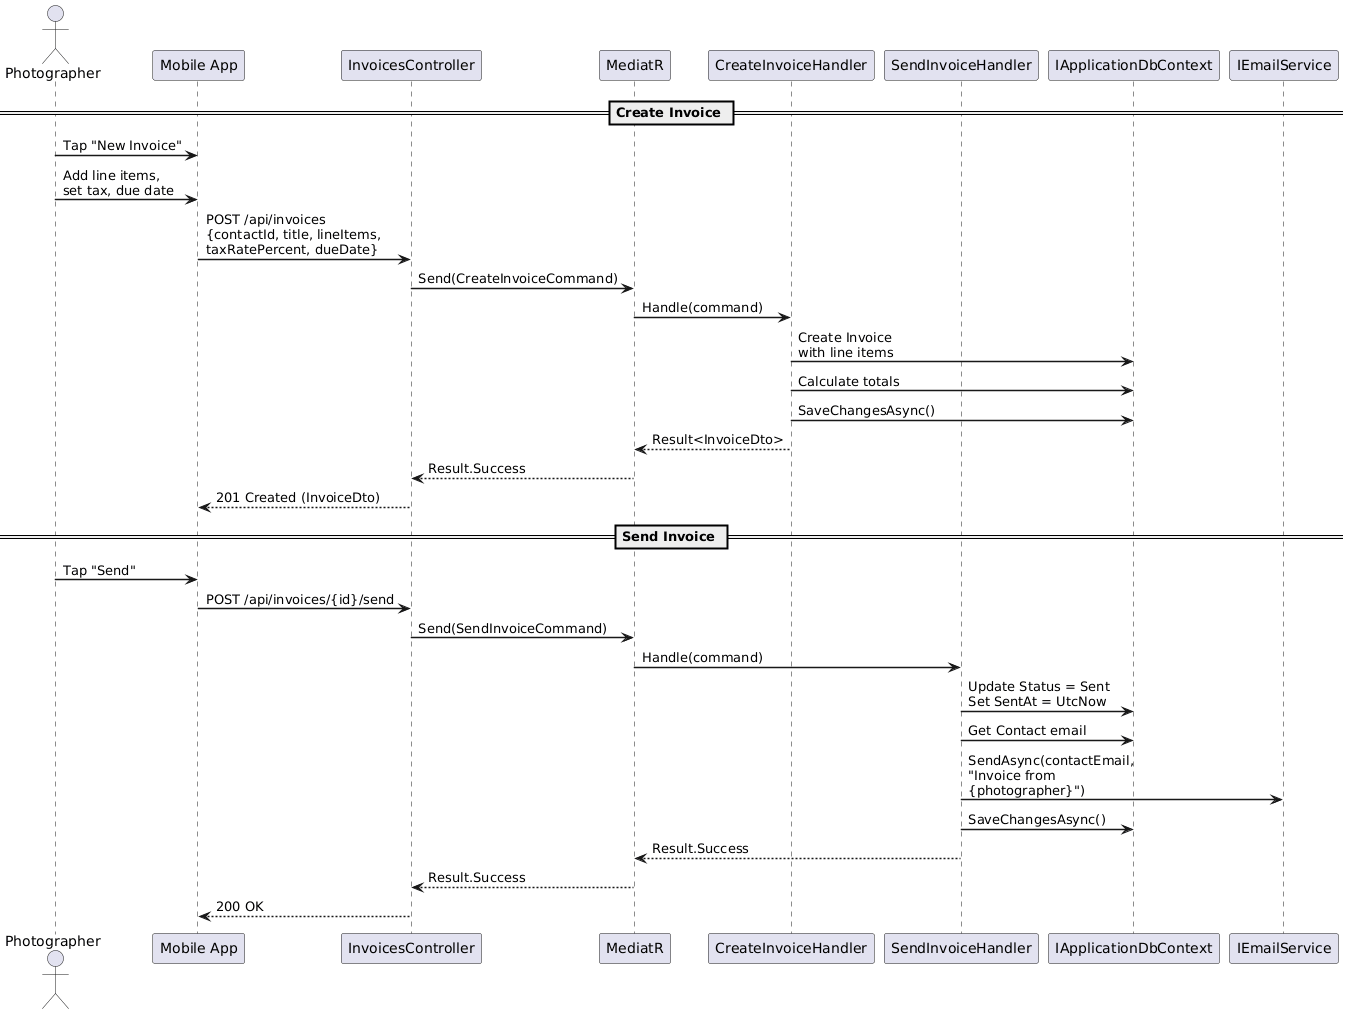

The diagram above was rendered by PlantUML. Its source (embedded in the PNG):
@startuml
skinparam sequenceArrowThickness 1.5
skinparam maxMessageSize 200

actor Photographer
participant "Mobile App" as App
participant "InvoicesController" as API
participant "MediatR" as M
participant "CreateInvoiceHandler" as CH
participant "SendInvoiceHandler" as SH
participant "IApplicationDbContext" as DB
participant "IEmailService" as Email

== Create Invoice ==

Photographer -> App : Tap "New Invoice"
Photographer -> App : Add line items,\nset tax, due date
App -> API : POST /api/invoices\n{contactId, title, lineItems,\ntaxRatePercent, dueDate}
API -> M : Send(CreateInvoiceCommand)
M -> CH : Handle(command)

CH -> DB : Create Invoice\nwith line items
CH -> DB : Calculate totals
CH -> DB : SaveChangesAsync()

CH --> M : Result<InvoiceDto>
M --> API : Result.Success
API --> App : 201 Created (InvoiceDto)

== Send Invoice ==

Photographer -> App : Tap "Send"
App -> API : POST /api/invoices/{id}/send
API -> M : Send(SendInvoiceCommand)
M -> SH : Handle(command)

SH -> DB : Update Status = Sent\nSet SentAt = UtcNow
SH -> DB : Get Contact email
SH -> Email : SendAsync(contactEmail,\n"Invoice from {photographer}")
SH -> DB : SaveChangesAsync()

SH --> M : Result.Success
M --> API : Result.Success
API --> App : 200 OK

@enduml